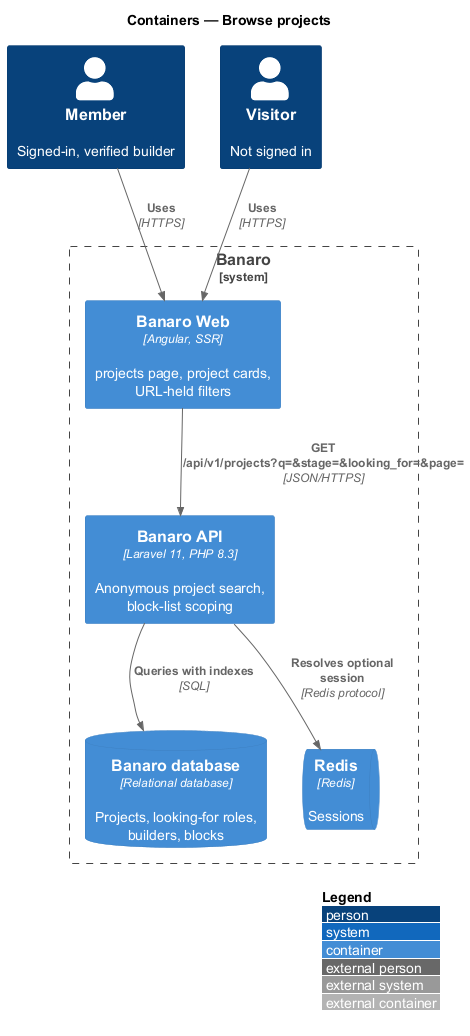

The diagram above was rendered by PlantUML. Its source (embedded in the PNG):
@startuml
!include <C4/C4_Container>
LAYOUT_WITH_LEGEND()
title Containers — Browse projects

Person(member, "Member", "Signed-in, verified builder")
Person(visitor, "Visitor", "Not signed in")

System_Boundary(banaro, "Banaro") {
  Container(web, "Banaro Web", "Angular, SSR", "projects page, project cards, URL-held filters")
  Container(api, "Banaro API", "Laravel 11, PHP 8.3", "Anonymous project search, block-list scoping")
  ContainerDb(db, "Banaro database", "Relational database", "Projects, looking-for roles, builders, blocks")
  ContainerQueue(redis, "Redis", "Redis", "Sessions")
}

Rel(member, web, "Uses", "HTTPS")
Rel(visitor, web, "Uses", "HTTPS")
Rel(web, api, "GET /api/v1/projects?q=&stage=&looking_for=&page=", "JSON/HTTPS")
Rel(api, redis, "Resolves optional session", "Redis protocol")
Rel(api, db, "Queries with indexes", "SQL")
@enduml